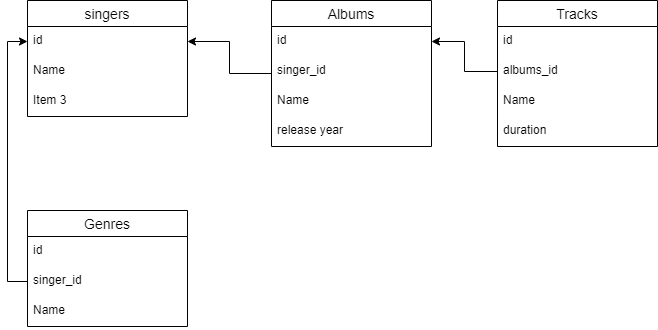

The diagram above was exported from draw.io. Its source (the exported page's mxGraphModel, read from the mxfile embedded in the PNG):
<mxGraphModel dx="1422" dy="762" grid="1" gridSize="10" guides="1" tooltips="1" connect="1" arrows="1" fold="1" page="1" pageScale="1" pageWidth="827" pageHeight="1169" math="0" shadow="0">
  <root>
    <mxCell id="0" />
    <mxCell id="1" parent="0" />
    <mxCell id="vdg7pjUcmdoD9bdox1_i-1" value="singers" style="swimlane;fontStyle=0;childLayout=stackLayout;horizontal=1;startSize=26;horizontalStack=0;resizeParent=1;resizeParentMax=0;resizeLast=0;collapsible=1;marginBottom=0;align=center;fontSize=14;" vertex="1" parent="1">
      <mxGeometry x="90" y="70" width="160" height="116" as="geometry" />
    </mxCell>
    <mxCell id="vdg7pjUcmdoD9bdox1_i-2" value="id" style="text;strokeColor=none;fillColor=none;spacingLeft=4;spacingRight=4;overflow=hidden;rotatable=0;points=[[0,0.5],[1,0.5]];portConstraint=eastwest;fontSize=12;" vertex="1" parent="vdg7pjUcmdoD9bdox1_i-1">
      <mxGeometry y="26" width="160" height="30" as="geometry" />
    </mxCell>
    <mxCell id="vdg7pjUcmdoD9bdox1_i-3" value="Name" style="text;strokeColor=none;fillColor=none;spacingLeft=4;spacingRight=4;overflow=hidden;rotatable=0;points=[[0,0.5],[1,0.5]];portConstraint=eastwest;fontSize=12;" vertex="1" parent="vdg7pjUcmdoD9bdox1_i-1">
      <mxGeometry y="56" width="160" height="30" as="geometry" />
    </mxCell>
    <mxCell id="vdg7pjUcmdoD9bdox1_i-4" value="Item 3" style="text;strokeColor=none;fillColor=none;spacingLeft=4;spacingRight=4;overflow=hidden;rotatable=0;points=[[0,0.5],[1,0.5]];portConstraint=eastwest;fontSize=12;" vertex="1" parent="vdg7pjUcmdoD9bdox1_i-1">
      <mxGeometry y="86" width="160" height="30" as="geometry" />
    </mxCell>
    <mxCell id="vdg7pjUcmdoD9bdox1_i-11" style="edgeStyle=orthogonalEdgeStyle;rounded=0;orthogonalLoop=1;jettySize=auto;html=1;entryX=1;entryY=0.5;entryDx=0;entryDy=0;" edge="1" parent="1" source="vdg7pjUcmdoD9bdox1_i-5" target="vdg7pjUcmdoD9bdox1_i-2">
      <mxGeometry relative="1" as="geometry" />
    </mxCell>
    <mxCell id="vdg7pjUcmdoD9bdox1_i-5" value="Albums" style="swimlane;fontStyle=0;childLayout=stackLayout;horizontal=1;startSize=26;horizontalStack=0;resizeParent=1;resizeParentMax=0;resizeLast=0;collapsible=1;marginBottom=0;align=center;fontSize=14;" vertex="1" parent="1">
      <mxGeometry x="334" y="70" width="160" height="146" as="geometry" />
    </mxCell>
    <mxCell id="vdg7pjUcmdoD9bdox1_i-6" value="id" style="text;strokeColor=none;fillColor=none;spacingLeft=4;spacingRight=4;overflow=hidden;rotatable=0;points=[[0,0.5],[1,0.5]];portConstraint=eastwest;fontSize=12;" vertex="1" parent="vdg7pjUcmdoD9bdox1_i-5">
      <mxGeometry y="26" width="160" height="30" as="geometry" />
    </mxCell>
    <mxCell id="vdg7pjUcmdoD9bdox1_i-7" value="singer_id" style="text;strokeColor=none;fillColor=none;spacingLeft=4;spacingRight=4;overflow=hidden;rotatable=0;points=[[0,0.5],[1,0.5]];portConstraint=eastwest;fontSize=12;" vertex="1" parent="vdg7pjUcmdoD9bdox1_i-5">
      <mxGeometry y="56" width="160" height="30" as="geometry" />
    </mxCell>
    <mxCell id="vdg7pjUcmdoD9bdox1_i-8" value="Name" style="text;strokeColor=none;fillColor=none;spacingLeft=4;spacingRight=4;overflow=hidden;rotatable=0;points=[[0,0.5],[1,0.5]];portConstraint=eastwest;fontSize=12;" vertex="1" parent="vdg7pjUcmdoD9bdox1_i-5">
      <mxGeometry y="86" width="160" height="30" as="geometry" />
    </mxCell>
    <mxCell id="vdg7pjUcmdoD9bdox1_i-9" value="release year" style="text;strokeColor=none;fillColor=none;spacingLeft=4;spacingRight=4;overflow=hidden;rotatable=0;points=[[0,0.5],[1,0.5]];portConstraint=eastwest;fontSize=12;" vertex="1" parent="vdg7pjUcmdoD9bdox1_i-5">
      <mxGeometry y="116" width="160" height="30" as="geometry" />
    </mxCell>
    <mxCell id="vdg7pjUcmdoD9bdox1_i-12" value="Tracks" style="swimlane;fontStyle=0;childLayout=stackLayout;horizontal=1;startSize=26;horizontalStack=0;resizeParent=1;resizeParentMax=0;resizeLast=0;collapsible=1;marginBottom=0;align=center;fontSize=14;" vertex="1" parent="1">
      <mxGeometry x="560" y="70" width="160" height="146" as="geometry" />
    </mxCell>
    <mxCell id="vdg7pjUcmdoD9bdox1_i-13" value="id" style="text;strokeColor=none;fillColor=none;spacingLeft=4;spacingRight=4;overflow=hidden;rotatable=0;points=[[0,0.5],[1,0.5]];portConstraint=eastwest;fontSize=12;" vertex="1" parent="vdg7pjUcmdoD9bdox1_i-12">
      <mxGeometry y="26" width="160" height="30" as="geometry" />
    </mxCell>
    <mxCell id="vdg7pjUcmdoD9bdox1_i-14" value="albums_id" style="text;strokeColor=none;fillColor=none;spacingLeft=4;spacingRight=4;overflow=hidden;rotatable=0;points=[[0,0.5],[1,0.5]];portConstraint=eastwest;fontSize=12;" vertex="1" parent="vdg7pjUcmdoD9bdox1_i-12">
      <mxGeometry y="56" width="160" height="30" as="geometry" />
    </mxCell>
    <mxCell id="vdg7pjUcmdoD9bdox1_i-15" value="Name" style="text;strokeColor=none;fillColor=none;spacingLeft=4;spacingRight=4;overflow=hidden;rotatable=0;points=[[0,0.5],[1,0.5]];portConstraint=eastwest;fontSize=12;" vertex="1" parent="vdg7pjUcmdoD9bdox1_i-12">
      <mxGeometry y="86" width="160" height="30" as="geometry" />
    </mxCell>
    <mxCell id="vdg7pjUcmdoD9bdox1_i-17" value="duration" style="text;strokeColor=none;fillColor=none;spacingLeft=4;spacingRight=4;overflow=hidden;rotatable=0;points=[[0,0.5],[1,0.5]];portConstraint=eastwest;fontSize=12;" vertex="1" parent="vdg7pjUcmdoD9bdox1_i-12">
      <mxGeometry y="116" width="160" height="30" as="geometry" />
    </mxCell>
    <mxCell id="vdg7pjUcmdoD9bdox1_i-16" style="edgeStyle=orthogonalEdgeStyle;rounded=0;orthogonalLoop=1;jettySize=auto;html=1;entryX=1;entryY=0.5;entryDx=0;entryDy=0;" edge="1" parent="1" source="vdg7pjUcmdoD9bdox1_i-14" target="vdg7pjUcmdoD9bdox1_i-6">
      <mxGeometry relative="1" as="geometry" />
    </mxCell>
    <mxCell id="vdg7pjUcmdoD9bdox1_i-18" value="Genres" style="swimlane;fontStyle=0;childLayout=stackLayout;horizontal=1;startSize=26;horizontalStack=0;resizeParent=1;resizeParentMax=0;resizeLast=0;collapsible=1;marginBottom=0;align=center;fontSize=14;" vertex="1" parent="1">
      <mxGeometry x="90" y="280" width="160" height="116" as="geometry" />
    </mxCell>
    <mxCell id="vdg7pjUcmdoD9bdox1_i-19" value="id" style="text;strokeColor=none;fillColor=none;spacingLeft=4;spacingRight=4;overflow=hidden;rotatable=0;points=[[0,0.5],[1,0.5]];portConstraint=eastwest;fontSize=12;" vertex="1" parent="vdg7pjUcmdoD9bdox1_i-18">
      <mxGeometry y="26" width="160" height="30" as="geometry" />
    </mxCell>
    <mxCell id="vdg7pjUcmdoD9bdox1_i-20" value="singer_id" style="text;strokeColor=none;fillColor=none;spacingLeft=4;spacingRight=4;overflow=hidden;rotatable=0;points=[[0,0.5],[1,0.5]];portConstraint=eastwest;fontSize=12;" vertex="1" parent="vdg7pjUcmdoD9bdox1_i-18">
      <mxGeometry y="56" width="160" height="30" as="geometry" />
    </mxCell>
    <mxCell id="vdg7pjUcmdoD9bdox1_i-21" value="Name" style="text;strokeColor=none;fillColor=none;spacingLeft=4;spacingRight=4;overflow=hidden;rotatable=0;points=[[0,0.5],[1,0.5]];portConstraint=eastwest;fontSize=12;" vertex="1" parent="vdg7pjUcmdoD9bdox1_i-18">
      <mxGeometry y="86" width="160" height="30" as="geometry" />
    </mxCell>
    <mxCell id="vdg7pjUcmdoD9bdox1_i-22" style="edgeStyle=orthogonalEdgeStyle;rounded=0;orthogonalLoop=1;jettySize=auto;html=1;entryX=0;entryY=0.5;entryDx=0;entryDy=0;" edge="1" parent="1" source="vdg7pjUcmdoD9bdox1_i-20" target="vdg7pjUcmdoD9bdox1_i-2">
      <mxGeometry relative="1" as="geometry" />
    </mxCell>
  </root>
</mxGraphModel>